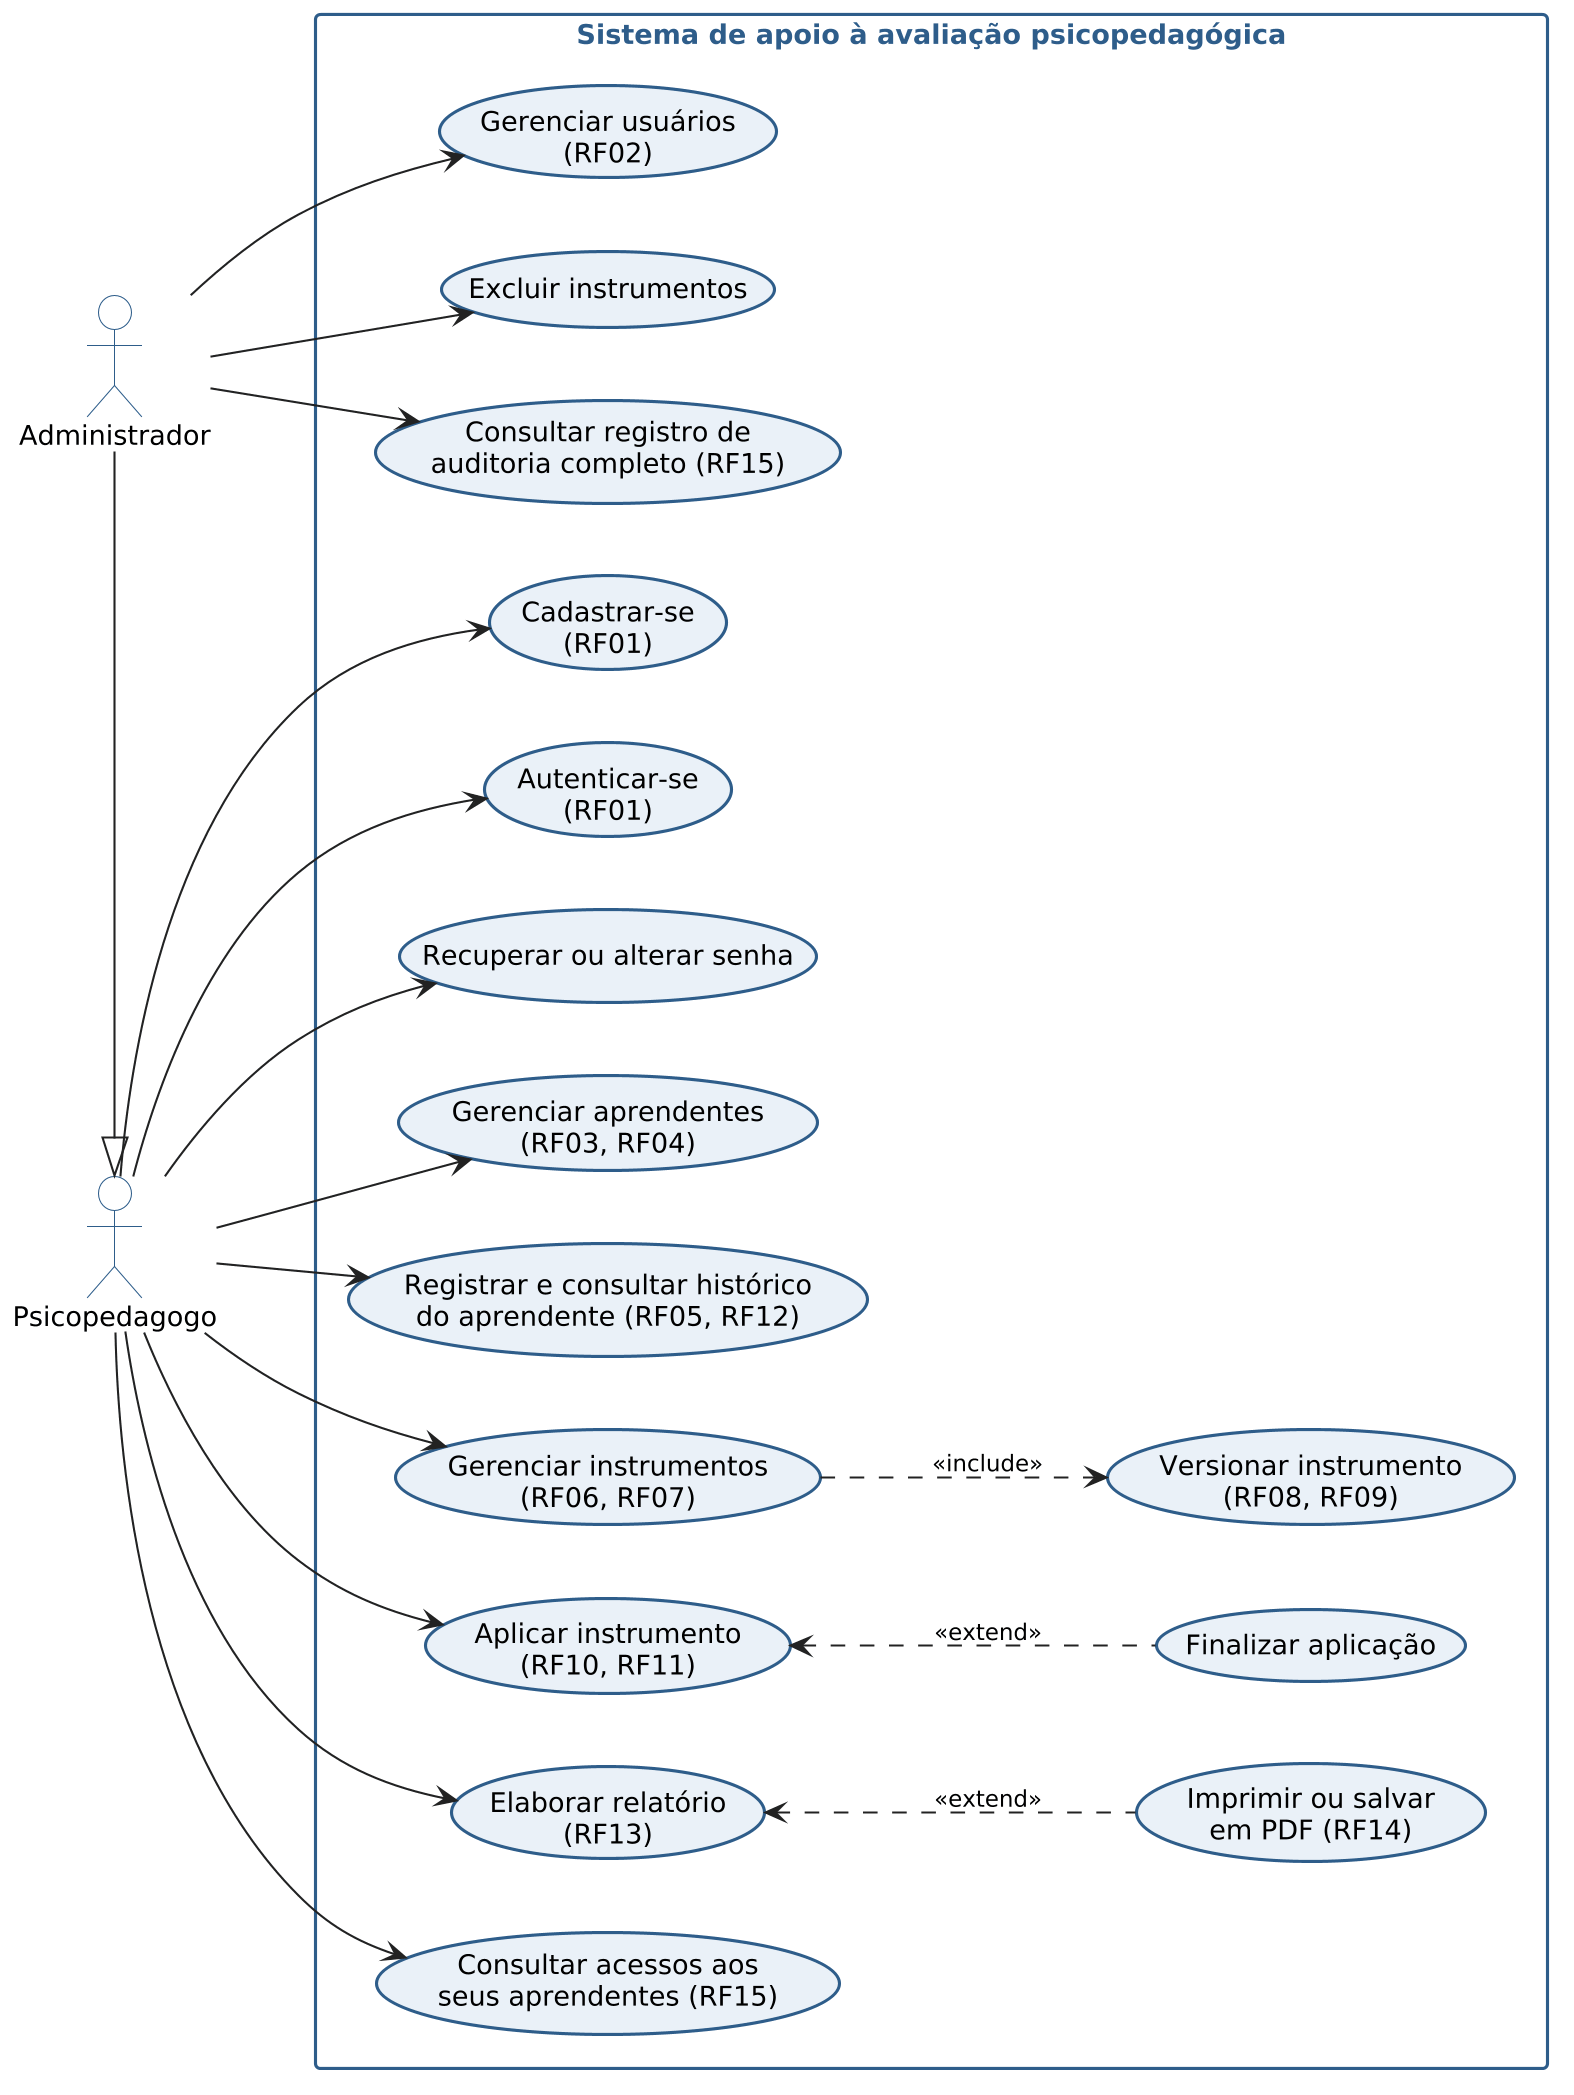

The diagram above was rendered by PlantUML. Its source (embedded in the PNG):
@startuml casos_de_uso
' Diagrama de casos de uso do sistema (Seção de requisitos do TCC).
' Gerar PNG: docker run --rm -v "$PWD/docs/diagramas:/data" plantuml/plantuml -tpng /data/casos_de_uso.puml
left to right direction
skinparam dpi 200
skinparam defaultFontName Arial
skinparam defaultFontSize 13
skinparam shadowing false
skinparam ArrowColor #222222
skinparam ArrowFontSize 11
skinparam actorBorderColor #2e5d8a
skinparam actorBackgroundColor #ffffff
skinparam usecase {
  BackgroundColor #eaf1f8
  BorderColor #2e5d8a
  BorderThickness 1.5
}
skinparam rectangle {
  BorderColor #2e5d8a
  BorderThickness 1.5
  FontStyle bold
  FontColor #2e5d8a
}

actor "Psicopedagogo" as P
actor "Administrador" as A
A -|> P

rectangle "Sistema de apoio à avaliação psicopedagógica" {
  usecase "Cadastrar-se\n(RF01)" as UC01
  usecase "Autenticar-se\n(RF01)" as UC02
  usecase "Recuperar ou alterar senha" as UC03
  usecase "Gerenciar aprendentes\n(RF03, RF04)" as UC04
  usecase "Registrar e consultar histórico\ndo aprendente (RF05, RF12)" as UC05
  usecase "Gerenciar instrumentos\n(RF06, RF07)" as UC06
  usecase "Versionar instrumento\n(RF08, RF09)" as UC07
  usecase "Aplicar instrumento\n(RF10, RF11)" as UC08
  usecase "Finalizar aplicação" as UC09
  usecase "Elaborar relatório\n(RF13)" as UC10
  usecase "Imprimir ou salvar\nem PDF (RF14)" as UC11
  usecase "Consultar acessos aos\nseus aprendentes (RF15)" as UC12
  usecase "Gerenciar usuários\n(RF02)" as UC13
  usecase "Excluir instrumentos" as UC14
  usecase "Consultar registro de\nauditoria completo (RF15)" as UC15
}

P --> UC01
P --> UC02
P --> UC03
P --> UC04
P --> UC05
P --> UC06
P --> UC08
P --> UC10
P --> UC12

A --> UC13
A --> UC14
A --> UC15

UC06 ..> UC07 : <<include>>
' Escrito no sentido inverso para que os casos base fiquem na coluna do ator
UC08 <.. UC09 : <<extend>>
UC10 <.. UC11 : <<extend>>
@enduml